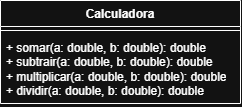

The diagram above was exported from draw.io. Its source (the exported page's mxGraphModel, read from the mxfile embedded in the PNG):
<mxGraphModel dx="691" dy="644" grid="1" gridSize="10" guides="1" tooltips="1" connect="1" arrows="1" fold="1" page="1" pageScale="1" pageWidth="827" pageHeight="1169" math="0" shadow="0">
  <root>
    <mxCell id="0" />
    <mxCell id="1" parent="0" />
    <mxCell id="_aZMmg_do8ih7yhzZqHt-1" parent="1" style="swimlane;fontStyle=1;align=center;verticalAlign=top;childLayout=stackLayout;horizontal=1;startSize=26;horizontalStack=0;resizeParent=1;resizeParentMax=0;resizeLast=0;collapsible=1;marginBottom=0;whiteSpace=wrap;html=1;" value="Calculadora" vertex="1">
      <mxGeometry height="103" width="240" x="180" y="60" as="geometry" />
    </mxCell>
    <mxCell id="_aZMmg_do8ih7yhzZqHt-3" parent="_aZMmg_do8ih7yhzZqHt-1" style="line;strokeWidth=1;fillColor=none;align=left;verticalAlign=middle;spacingTop=-1;spacingLeft=3;spacingRight=3;rotatable=0;labelPosition=right;points=[];portConstraint=eastwest;strokeColor=inherit;" value="" vertex="1">
      <mxGeometry height="8" width="240" y="26" as="geometry" />
    </mxCell>
    <mxCell id="_aZMmg_do8ih7yhzZqHt-4" parent="_aZMmg_do8ih7yhzZqHt-1" style="text;strokeColor=none;fillColor=none;align=left;verticalAlign=top;spacingLeft=4;spacingRight=4;overflow=hidden;rotatable=0;points=[[0,0.5],[1,0.5]];portConstraint=eastwest;whiteSpace=wrap;html=1;" value="&lt;div&gt;+ somar(a: double, b: double): double&lt;/div&gt;&lt;div&gt;+ subtrair&lt;span style=&quot;background-color: transparent; color: light-dark(rgb(0, 0, 0), rgb(255, 255, 255));&quot;&gt;(a: double, b: double): double&lt;/span&gt;&lt;/div&gt;&lt;div&gt;&lt;span style=&quot;background-color: transparent; color: light-dark(rgb(0, 0, 0), rgb(255, 255, 255));&quot;&gt;+ multiplicar&lt;/span&gt;&lt;span style=&quot;background-color: transparent; color: light-dark(rgb(0, 0, 0), rgb(255, 255, 255));&quot;&gt;(a: double, b: double): double&lt;/span&gt;&lt;/div&gt;&lt;div&gt;&lt;span style=&quot;background-color: transparent; color: light-dark(rgb(0, 0, 0), rgb(255, 255, 255));&quot;&gt;+ dividir&lt;/span&gt;&lt;span style=&quot;background-color: transparent; color: light-dark(rgb(0, 0, 0), rgb(255, 255, 255));&quot;&gt;(a: double, b: double): double&lt;/span&gt;&lt;/div&gt;" vertex="1">
      <mxGeometry height="69" width="240" y="34" as="geometry" />
    </mxCell>
  </root>
</mxGraphModel>